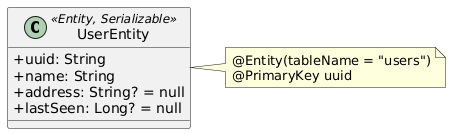

The diagram above was rendered by PlantUML. Its source (embedded in the PNG):
@startuml
skinparam classAttributeIconSize 0

class UserEntity <<Entity, Serializable>> {
  +uuid: String
  +name: String
  +address: String? = null
  +lastSeen: Long? = null
}

note right of UserEntity
@Entity(tableName = "users")
@PrimaryKey uuid
end note
@enduml